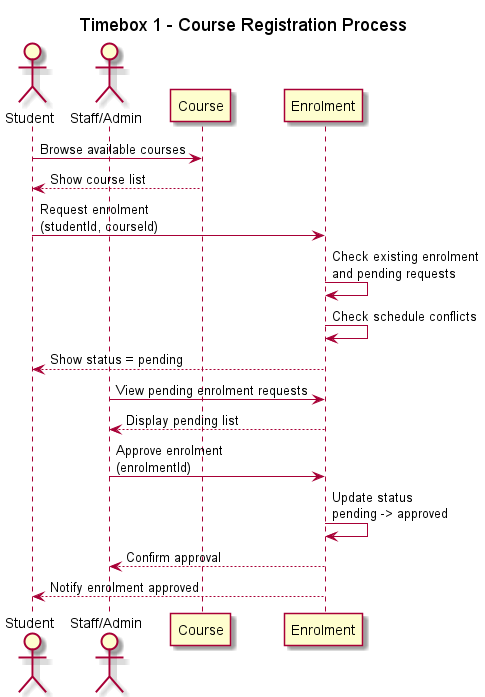

The diagram above was rendered by PlantUML. Its source (embedded in the PNG):
@startuml
title Timebox 1 - Course Registration Process

actor Student
actor Staff as "Staff/Admin"

participant "Course" as Course
participant "Enrolment" as Enrolment

Student -> Course: Browse available courses
Course --> Student: Show course list

Student -> Enrolment: Request enrolment\n(studentId, courseId)
Enrolment -> Enrolment: Check existing enrolment\nand pending requests
Enrolment -> Enrolment: Check schedule conflicts
Enrolment --> Student: Show status = pending

Staff -> Enrolment: View pending enrolment requests
Enrolment --> Staff: Display pending list

Staff -> Enrolment: Approve enrolment\n(enrolmentId)
Enrolment -> Enrolment: Update status\npending -> approved
Enrolment --> Staff: Confirm approval

Enrolment --> Student: Notify enrolment approved

@enduml